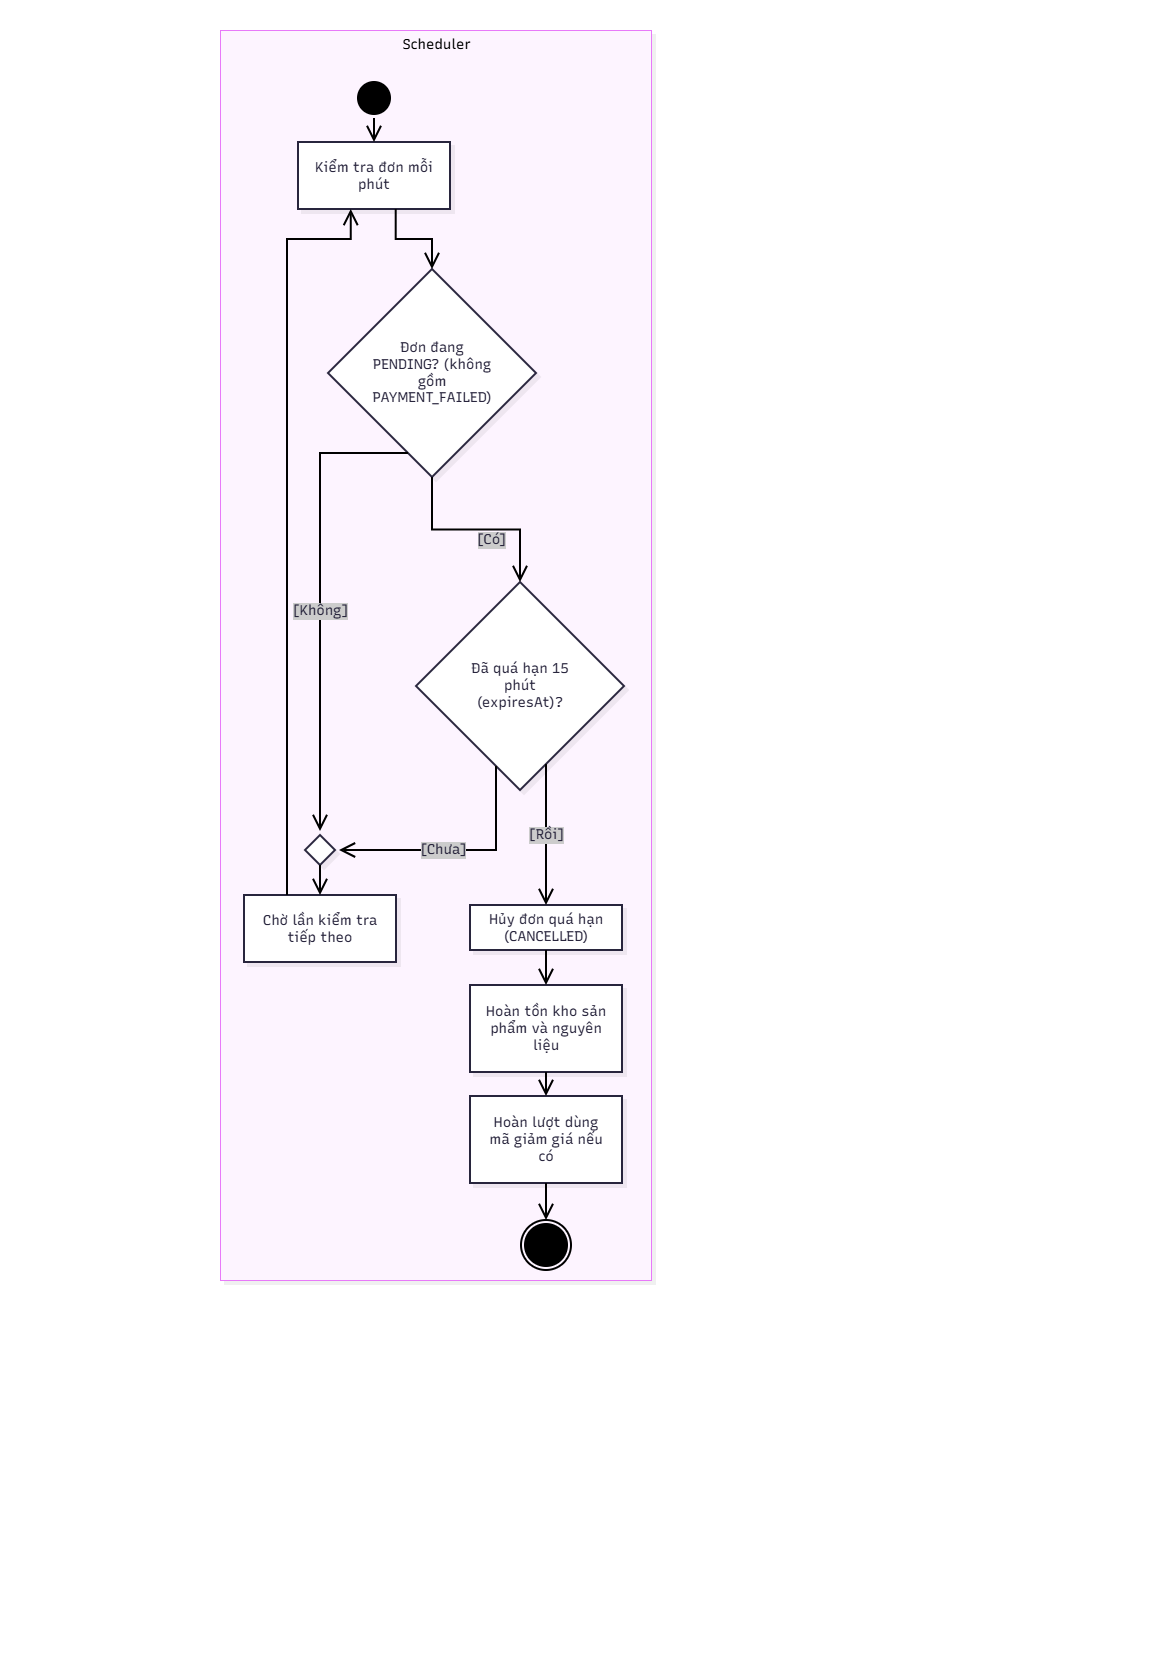

The diagram above was exported from draw.io. Its source (the exported page's mxGraphModel, read from the mxfile embedded in the PNG):
<mxGraphModel dx="2481" dy="1305" grid="0" gridSize="10" guides="1" tooltips="1" connect="1" arrows="1" fold="1" page="1" pageScale="1" pageWidth="1169" pageHeight="1654" math="0" shadow="0">
  <root>
    <mxCell id="0" />
    <mxCell id="1" parent="0" />
    <UserObject label="" mermaidData="{&#10;  &quot;data&quot;: &quot;flowchart LR\n    subgraph AUTO[\&quot;Scheduler\&quot;]\n        direction TB\n        start(( ))\n        checkOrders[\&quot;Kiểm tra đơn mỗi phút\&quot;]\n        awaitingPayment{\&quot;Đơn đang chờ thanh toán?\&quot;}\n        expired{\&quot;Đã quá hạn 15 phút?\&quot;}\n        continueWaiting[\&quot;Chờ lần kiểm tra tiếp theo\&quot;]\n        cancelOrder[\&quot;Hủy đơn quá hạn\&quot;]\n        restoreStock[\&quot;Hoàn tồn kho món và nguyên liệu\&quot;]\n        restorePromotion[\&quot;Hoàn lượt dùng mã giảm giá nếu có\&quot;]\n        finish((( )))\n    end\n\n    start --&gt; checkOrders --&gt; awaitingPayment\n    awaitingPayment -- \&quot;Không\&quot; --&gt; continueWaiting --&gt; checkOrders\n    awaitingPayment -- \&quot;Có\&quot; --&gt; expired\n    expired -- \&quot;Chưa\&quot; --&gt; continueWaiting\n    expired -- \&quot;Rồi\&quot; --&gt; cancelOrder --&gt; restoreStock --&gt; restorePromotion --&gt; finish\n\n    classDef initial fill:#000,stroke:#000,color:#fff;\n    classDef final fill:#000,stroke:#000,color:#fff;\n    class start initial;\n    class finish final;&quot;,&#10;  &quot;config&quot;: null,&#10;  &quot;version&quot;: &quot;12&quot;&#10;}" id="F1JQ-kbqq0DU7vZuDLq3-1">
      <mxCell connectable="0" parent="1" style="group;transparentBounds=1;editIcon=1;lockedGroup=0;groupPadding=10;rounded=0;curved=0;" vertex="1">
        <mxGeometry as="geometry" />
      </mxCell>
    </UserObject>
    <UserObject label="Scheduler" mermaidId="n:AUTO" mermaidBaseStyle="html=1;whiteSpace=nowrap;strokeWidth=1;verticalAlign=top;fillColor=#FDF4FF;strokeColor=#E879F9;fontColor=#000000;fontFamily=Recursive;fontSize=14;shadow=1;shadowColor=#000000;shadowOffsetX=4;shadowOffsetY=4;shadowBlur=0;shadowOpacity=6;" mermaidBaseValue="Scheduler" id="F1JQ-kbqq0DU7vZuDLq3-2">
      <mxCell parent="F1JQ-kbqq0DU7vZuDLq3-1" style="html=1;whiteSpace=nowrap;strokeWidth=1;verticalAlign=top;fillColor=#FDF4FF;strokeColor=#E879F9;fontColor=#000000;fontFamily=Recursive;fontSize=14;shadow=1;shadowColor=#000000;shadowOffsetX=4;shadowOffsetY=4;shadowBlur=0;shadowOpacity=6;fontSource=https%3A%2F%2Ffonts.googleapis.com%2Fcss%3Ffamily%3DRecursive;rounded=0;curved=0;" vertex="1">
        <mxGeometry height="1250" width="431" x="220" y="30" as="geometry" />
      </mxCell>
    </UserObject>
    <UserObject label="" mermaidId="n:start" mermaidBaseStyle="ellipse;html=1;aspect=fixed;strokeWidth=2;whiteSpace=wrap;fillColor=#000;strokeColor=default;fontColor=#fff;fontFamily=Recursive;fontSize=14;shadow=1;shadowColor=#000000;shadowOffsetX=4;shadowOffsetY=4;shadowBlur=0;shadowOpacity=6;" mermaidBaseValue="" id="F1JQ-kbqq0DU7vZuDLq3-3">
      <mxCell parent="F1JQ-kbqq0DU7vZuDLq3-2" style="ellipse;html=1;shape=startState;aspect=fixed;fillColor=#000000;strokeColor=#000000;strokeWidth=2;fontSource=https%3A%2F%2Ffonts.googleapis.com%2Fcss%3Ffamily%3DRecursive;rounded=0;curved=0;" vertex="1">
        <mxGeometry height="40" width="40" x="134" y="48" as="geometry" />
      </mxCell>
    </UserObject>
    <UserObject label="Kiểm tra đơn mỗi phút" mermaidId="n:checkOrders" mermaidBaseStyle="html=1;whiteSpace=wrap;strokeWidth=2;fillColor=#ffffff;strokeColor=#28253D;fontColor=#28253D;fontFamily=Recursive;fontSize=14;shadow=1;shadowColor=#000000;shadowOffsetX=4;shadowOffsetY=4;shadowBlur=0;shadowOpacity=6;" mermaidBaseValue="Kiểm tra đơn mỗi phút" id="F1JQ-kbqq0DU7vZuDLq3-4">
      <mxCell parent="F1JQ-kbqq0DU7vZuDLq3-2" style="rounded=0;arcSize=40;html=1;whiteSpace=wrap;strokeWidth=2;fillColor=#ffffff;strokeColor=#28253D;fontColor=#28253D;fontFamily=Recursive;fontSize=14;shadow=1;shadowColor=#000000;shadowOffsetX=4;shadowOffsetY=4;shadowBlur=0;shadowOpacity=6;labelWidth=120;fontSource=https%3A%2F%2Ffonts.googleapis.com%2Fcss%3Ffamily%3DRecursive;curved=0;" vertex="1">
        <mxGeometry height="67" width="152" x="78" y="112" as="geometry" />
      </mxCell>
    </UserObject>
    <UserObject label="Đơn đang PENDING? (không gồm PAYMENT_FAILED)" mermaidId="n:awaitingPayment" mermaidBaseStyle="rhombus;html=1;strokeWidth=2;whiteSpace=wrap;fillColor=#ffffff;strokeColor=#28253D;fontColor=#28253D;fontFamily=Recursive;fontSize=14;shadow=1;shadowColor=#000000;shadowOffsetX=4;shadowOffsetY=4;shadowBlur=0;shadowOpacity=6;" mermaidBaseValue="Đơn đang PENDING? (không gồm PAYMENT_FAILED)" id="F1JQ-kbqq0DU7vZuDLq3-5">
      <mxCell parent="F1JQ-kbqq0DU7vZuDLq3-2" style="rhombus;html=1;strokeWidth=2;whiteSpace=wrap;fillColor=#ffffff;strokeColor=#28253D;fontColor=#28253D;fontFamily=Recursive;fontSize=14;shadow=1;shadowColor=#000000;shadowOffsetX=4;shadowOffsetY=4;shadowBlur=0;shadowOpacity=6;labelWidth=120;fontSource=https%3A%2F%2Ffonts.googleapis.com%2Fcss%3Ffamily%3DRecursive;rounded=0;curved=0;" vertex="1">
        <mxGeometry height="208" width="208" x="108" y="239" as="geometry" />
      </mxCell>
    </UserObject>
    <UserObject label="Đã quá hạn 15 phút (expiresAt)?" mermaidId="n:expired" mermaidBaseStyle="rhombus;html=1;strokeWidth=2;whiteSpace=wrap;fillColor=#ffffff;strokeColor=#28253D;fontColor=#28253D;fontFamily=Recursive;fontSize=14;shadow=1;shadowColor=#000000;shadowOffsetX=4;shadowOffsetY=4;shadowBlur=0;shadowOpacity=6;" mermaidBaseValue="Đã quá hạn 15 phút?" id="F1JQ-kbqq0DU7vZuDLq3-6">
      <mxCell parent="F1JQ-kbqq0DU7vZuDLq3-2" style="rhombus;html=1;strokeWidth=2;whiteSpace=wrap;fillColor=#ffffff;strokeColor=#28253D;fontColor=#28253D;fontFamily=Recursive;fontSize=14;shadow=1;shadowColor=#000000;shadowOffsetX=4;shadowOffsetY=4;shadowBlur=0;shadowOpacity=6;labelWidth=120;fontSource=https%3A%2F%2Ffonts.googleapis.com%2Fcss%3Ffamily%3DRecursive;rounded=0;curved=0;" vertex="1">
        <mxGeometry height="208" width="208" x="196" y="552" as="geometry" />
      </mxCell>
    </UserObject>
    <UserObject label="Chờ lần kiểm tra tiếp theo" mermaidId="n:continueWaiting" mermaidBaseStyle="html=1;whiteSpace=wrap;strokeWidth=2;fillColor=#ffffff;strokeColor=#28253D;fontColor=#28253D;fontFamily=Recursive;fontSize=14;shadow=1;shadowColor=#000000;shadowOffsetX=4;shadowOffsetY=4;shadowBlur=0;shadowOpacity=6;" mermaidBaseValue="Chờ lần kiểm tra tiếp theo" id="F1JQ-kbqq0DU7vZuDLq3-7">
      <mxCell parent="F1JQ-kbqq0DU7vZuDLq3-2" style="rounded=0;arcSize=40;html=1;whiteSpace=wrap;strokeWidth=2;fillColor=#ffffff;strokeColor=#28253D;fontColor=#28253D;fontFamily=Recursive;fontSize=14;shadow=1;shadowColor=#000000;shadowOffsetX=4;shadowOffsetY=4;shadowBlur=0;shadowOpacity=6;labelWidth=120;fontSource=https%3A%2F%2Ffonts.googleapis.com%2Fcss%3Ffamily%3DRecursive;curved=0;" vertex="1">
        <mxGeometry height="67" width="152" x="24" y="865" as="geometry" />
      </mxCell>
    </UserObject>
    <UserObject label="Hủy đơn quá hạn (CANCELLED)" mermaidId="n:cancelOrder" mermaidBaseStyle="html=1;whiteSpace=wrap;strokeWidth=2;fillColor=#ffffff;strokeColor=#28253D;fontColor=#28253D;fontFamily=Recursive;fontSize=14;shadow=1;shadowColor=#000000;shadowOffsetX=4;shadowOffsetY=4;shadowBlur=0;shadowOpacity=6;" mermaidBaseValue="Hủy đơn quá hạn" id="F1JQ-kbqq0DU7vZuDLq3-8">
      <mxCell parent="F1JQ-kbqq0DU7vZuDLq3-2" style="rounded=0;arcSize=40;html=1;whiteSpace=wrap;strokeWidth=2;fillColor=#ffffff;strokeColor=#28253D;fontColor=#28253D;fontFamily=Recursive;fontSize=14;shadow=1;shadowColor=#000000;shadowOffsetX=4;shadowOffsetY=4;shadowBlur=0;shadowOpacity=6;fontSource=https%3A%2F%2Ffonts.googleapis.com%2Fcss%3Ffamily%3DRecursive;curved=0;" vertex="1">
        <mxGeometry height="45" width="152" x="250" y="875" as="geometry" />
      </mxCell>
    </UserObject>
    <mxCell id="F1JQ-kbqq0DU7vZuDLq3-9" parent="F1JQ-kbqq0DU7vZuDLq3-2" style="rounded=0;arcSize=40;html=1;whiteSpace=wrap;strokeWidth=2;fillColor=#ffffff;strokeColor=#28253D;fontColor=#28253D;fontFamily=Recursive;fontSize=14;shadow=1;shadowColor=#000000;shadowOffsetX=4;shadowOffsetY=4;shadowBlur=0;shadowOpacity=6;labelWidth=120;fontSource=https%3A%2F%2Ffonts.googleapis.com%2Fcss%3Ffamily%3DRecursive;curved=0;" value="Hoàn tồn kho sản phẩm và nguyên liệu" vertex="1">
      <mxGeometry height="87" width="152" x="250" y="955" as="geometry" />
    </mxCell>
    <UserObject label="Hoàn lượt dùng mã giảm giá nếu có" mermaidId="n:restorePromotion" mermaidBaseStyle="html=1;whiteSpace=wrap;strokeWidth=2;fillColor=#ffffff;strokeColor=#28253D;fontColor=#28253D;fontFamily=Recursive;fontSize=14;shadow=1;shadowColor=#000000;shadowOffsetX=4;shadowOffsetY=4;shadowBlur=0;shadowOpacity=6;" mermaidBaseValue="Hoàn lượt dùng mã giảm giá nếu có" id="F1JQ-kbqq0DU7vZuDLq3-10">
      <mxCell parent="F1JQ-kbqq0DU7vZuDLq3-2" style="rounded=0;arcSize=40;html=1;whiteSpace=wrap;strokeWidth=2;fillColor=#ffffff;strokeColor=#28253D;fontColor=#28253D;fontFamily=Recursive;fontSize=14;shadow=1;shadowColor=#000000;shadowOffsetX=4;shadowOffsetY=4;shadowBlur=0;shadowOpacity=6;labelWidth=120;fontSource=https%3A%2F%2Ffonts.googleapis.com%2Fcss%3Ffamily%3DRecursive;curved=0;" vertex="1">
        <mxGeometry height="87" width="152" x="250" y="1066" as="geometry" />
      </mxCell>
    </UserObject>
    <UserObject label="" mermaidId="e:start-&gt;checkOrders#0" mermaidBaseStyle="edgeStyle=orthogonalEdgeStyle;rounded=1;curved=0;startArrow=none;endArrow=open;endSize=12;jumpStyle=arc;jumpSize=12;strokeColor=#000000;exitX=0.49;exitY=1;entryX=0.5;entryY=0;strokeWidth=2;targetPerimeterSpacing=4;" mermaidBaseValue="" id="F1JQ-kbqq0DU7vZuDLq3-12">
      <mxCell edge="1" parent="F1JQ-kbqq0DU7vZuDLq3-2" source="F1JQ-kbqq0DU7vZuDLq3-3" style="edgeStyle=orthogonalEdgeStyle;rounded=0;curved=0;startArrow=none;endArrow=open;endSize=12;jumpStyle=arc;jumpSize=12;strokeColor=#000000;exitX=0.49;exitY=1;entryX=0.5;entryY=0;strokeWidth=2;targetPerimeterSpacing=4;" target="F1JQ-kbqq0DU7vZuDLq3-4">
        <mxGeometry relative="1" as="geometry">
          <Array as="points" />
        </mxGeometry>
      </mxCell>
    </UserObject>
    <UserObject label="" mermaidId="e:checkOrders-&gt;awaitingPayment#0" mermaidBaseStyle="edgeStyle=orthogonalEdgeStyle;rounded=1;curved=0;startArrow=none;endArrow=open;endSize=12;jumpStyle=arc;jumpSize=12;strokeColor=#000000;exitX=0.64;exitY=0.99;entryX=0.5;entryY=0;strokeWidth=2;targetPerimeterSpacing=4;" mermaidBaseValue="" id="F1JQ-kbqq0DU7vZuDLq3-13">
      <mxCell edge="1" parent="F1JQ-kbqq0DU7vZuDLq3-2" source="F1JQ-kbqq0DU7vZuDLq3-4" style="edgeStyle=orthogonalEdgeStyle;rounded=0;curved=0;startArrow=none;endArrow=open;endSize=12;jumpStyle=arc;jumpSize=12;strokeColor=#000000;exitX=0.64;exitY=0.99;entryX=0.5;entryY=0;strokeWidth=2;targetPerimeterSpacing=4;" target="F1JQ-kbqq0DU7vZuDLq3-5">
        <mxGeometry relative="1" as="geometry">
          <Array as="points">
            <mxPoint x="175" y="209" />
            <mxPoint x="212" y="209" />
          </Array>
        </mxGeometry>
      </mxCell>
    </UserObject>
    <UserObject label="[Không]" mermaidId="e:awaitingPayment-&gt;continueWaiting#0" mermaidBaseStyle="edgeStyle=orthogonalEdgeStyle;rounded=1;curved=0;startArrow=none;endArrow=open;endSize=12;jumpStyle=arc;jumpSize=12;strokeColor=#000000;html=1;fontSize=16;labelBackgroundColor=#cccccc;fontFamily=Recursive;fontColor=#28253D;exitX=0.35;exitY=1;entryX=0.5;entryY=0;strokeWidth=2;targetPerimeterSpacing=4;" mermaidBaseValue="Không" id="F1JQ-kbqq0DU7vZuDLq3-14">
      <mxCell edge="1" parent="F1JQ-kbqq0DU7vZuDLq3-2" source="F1JQ-kbqq0DU7vZuDLq3-5" style="edgeStyle=orthogonalEdgeStyle;rounded=0;curved=0;startArrow=none;endArrow=open;endSize=12;jumpStyle=arc;jumpSize=12;strokeColor=#000000;html=1;fontSize=14;labelBackgroundColor=#cccccc;fontFamily=Recursive;fontColor=#28253D;exitX=0.35;exitY=1;strokeWidth=2;targetPerimeterSpacing=4;fontSource=https%3A%2F%2Ffonts.googleapis.com%2Fcss%3Ffamily%3DRecursive;" target="F1JQ-kbqq0DU7vZuDLq3-1-mg1">
        <mxGeometry relative="1" x="0.0579" as="geometry">
          <Array as="points">
            <mxPoint x="100" y="423" />
          </Array>
        </mxGeometry>
      </mxCell>
    </UserObject>
    <UserObject label="" mermaidId="e:continueWaiting-&gt;checkOrders#0" mermaidBaseStyle="edgeStyle=orthogonalEdgeStyle;rounded=1;curved=0;startArrow=none;endArrow=open;endSize=12;jumpStyle=arc;jumpSize=12;strokeColor=#000000;exitX=0.29;exitY=0;entryX=0.35;entryY=0.99;strokeWidth=2;targetPerimeterSpacing=4;" mermaidBaseValue="" id="F1JQ-kbqq0DU7vZuDLq3-15">
      <mxCell edge="1" parent="F1JQ-kbqq0DU7vZuDLq3-2" source="F1JQ-kbqq0DU7vZuDLq3-7" style="edgeStyle=orthogonalEdgeStyle;rounded=0;curved=0;startArrow=none;endArrow=open;endSize=12;jumpStyle=arc;jumpSize=12;strokeColor=#000000;entryX=0.35;entryY=0.99;strokeWidth=2;targetPerimeterSpacing=4;" target="F1JQ-kbqq0DU7vZuDLq3-4">
        <mxGeometry relative="1" x="-0.0025" as="geometry">
          <Array as="points">
            <mxPoint x="67" y="209" />
            <mxPoint x="130.7" y="209" />
          </Array>
        </mxGeometry>
      </mxCell>
    </UserObject>
    <UserObject label="[Có]" mermaidId="e:awaitingPayment-&gt;expired#0" mermaidBaseStyle="edgeStyle=orthogonalEdgeStyle;rounded=1;curved=0;startArrow=none;endArrow=open;endSize=12;jumpStyle=arc;jumpSize=12;strokeColor=#000000;html=1;fontSize=16;labelBackgroundColor=#cccccc;fontFamily=Recursive;fontColor=#28253D;exitX=0.65;exitY=1;entryX=0.5;entryY=0;strokeWidth=2;targetPerimeterSpacing=4;" mermaidBaseValue="Có" id="F1JQ-kbqq0DU7vZuDLq3-16">
      <mxCell edge="1" parent="F1JQ-kbqq0DU7vZuDLq3-2" source="F1JQ-kbqq0DU7vZuDLq3-5" style="edgeStyle=orthogonalEdgeStyle;rounded=0;curved=0;startArrow=none;endArrow=open;endSize=12;jumpStyle=arc;jumpSize=12;strokeColor=#000000;html=1;fontSize=14;labelBackgroundColor=#cccccc;fontFamily=Recursive;fontColor=#28253D;entryX=0.5;entryY=0;strokeWidth=2;targetPerimeterSpacing=4;fontSource=https%3A%2F%2Ffonts.googleapis.com%2Fcss%3Ffamily%3DRecursive;" target="F1JQ-kbqq0DU7vZuDLq3-6">
        <mxGeometry relative="1" x="0.1523" y="-10" as="geometry">
          <mxPoint as="offset" />
          <Array as="points" />
        </mxGeometry>
      </mxCell>
    </UserObject>
    <UserObject label="[Chưa]" mermaidId="e:expired-&gt;continueWaiting#0" mermaidBaseStyle="edgeStyle=orthogonalEdgeStyle;rounded=1;curved=0;startArrow=none;endArrow=open;endSize=12;jumpStyle=arc;jumpSize=12;strokeColor=#000000;html=1;fontSize=16;labelBackgroundColor=#cccccc;fontFamily=Recursive;fontColor=#28253D;exitX=0.35;exitY=1;entryX=0.71;entryY=0;strokeWidth=2;targetPerimeterSpacing=4;" mermaidBaseValue="Chưa" id="F1JQ-kbqq0DU7vZuDLq3-17">
      <mxCell edge="1" parent="F1JQ-kbqq0DU7vZuDLq3-2" source="F1JQ-kbqq0DU7vZuDLq3-6" style="edgeStyle=orthogonalEdgeStyle;rounded=0;curved=0;startArrow=none;endArrow=open;endSize=12;jumpStyle=arc;jumpSize=12;strokeColor=#000000;html=1;fontSize=14;labelBackgroundColor=#cccccc;fontFamily=Recursive;fontColor=#28253D;exitX=0.35;exitY=1;strokeWidth=2;targetPerimeterSpacing=4;fontSource=https%3A%2F%2Ffonts.googleapis.com%2Fcss%3Ffamily%3DRecursive;" target="F1JQ-kbqq0DU7vZuDLq3-1-mg1">
        <mxGeometry relative="1" x="0.1369" as="geometry">
          <Array as="points">
            <mxPoint x="276" y="820" />
          </Array>
        </mxGeometry>
      </mxCell>
    </UserObject>
    <UserObject label="[Rồi]" mermaidId="e:expired-&gt;cancelOrder#0" mermaidBaseStyle="edgeStyle=orthogonalEdgeStyle;rounded=1;curved=0;startArrow=none;endArrow=open;endSize=12;jumpStyle=arc;jumpSize=12;strokeColor=#000000;html=1;fontSize=16;labelBackgroundColor=#cccccc;fontFamily=Recursive;fontColor=#28253D;exitX=0.65;exitY=1;entryX=0.5;entryY=0;strokeWidth=2;targetPerimeterSpacing=4;" mermaidBaseValue="Rồi" id="F1JQ-kbqq0DU7vZuDLq3-18">
      <mxCell edge="1" parent="F1JQ-kbqq0DU7vZuDLq3-2" source="F1JQ-kbqq0DU7vZuDLq3-6" style="edgeStyle=orthogonalEdgeStyle;rounded=0;curved=0;startArrow=none;endArrow=open;endSize=12;jumpStyle=arc;jumpSize=12;strokeColor=#000000;html=1;fontSize=14;labelBackgroundColor=#cccccc;fontFamily=Recursive;fontColor=#28253D;entryX=0.5;entryY=0;strokeWidth=2;targetPerimeterSpacing=4;fontSource=https%3A%2F%2Ffonts.googleapis.com%2Fcss%3Ffamily%3DRecursive;" target="F1JQ-kbqq0DU7vZuDLq3-8">
        <mxGeometry relative="1" as="geometry">
          <Array as="points">
            <mxPoint x="326" y="780" />
            <mxPoint x="326" y="780" />
          </Array>
        </mxGeometry>
      </mxCell>
    </UserObject>
    <UserObject label="" mermaidId="e:cancelOrder-&gt;restoreStock#0" mermaidBaseStyle="edgeStyle=orthogonalEdgeStyle;rounded=1;curved=0;startArrow=none;endArrow=open;endSize=12;jumpStyle=arc;jumpSize=12;strokeColor=#000000;exitX=0.5;exitY=1;entryX=0.5;entryY=0;strokeWidth=2;targetPerimeterSpacing=4;" mermaidBaseValue="" id="F1JQ-kbqq0DU7vZuDLq3-19">
      <mxCell edge="1" parent="F1JQ-kbqq0DU7vZuDLq3-2" source="F1JQ-kbqq0DU7vZuDLq3-8" style="edgeStyle=orthogonalEdgeStyle;rounded=0;curved=0;startArrow=none;endArrow=open;endSize=12;jumpStyle=arc;jumpSize=12;strokeColor=#000000;exitX=0.5;exitY=1;entryX=0.5;entryY=0;strokeWidth=2;targetPerimeterSpacing=4;" target="F1JQ-kbqq0DU7vZuDLq3-9">
        <mxGeometry relative="1" as="geometry">
          <Array as="points" />
        </mxGeometry>
      </mxCell>
    </UserObject>
    <UserObject label="" mermaidId="e:restoreStock-&gt;restorePromotion#0" mermaidBaseStyle="edgeStyle=orthogonalEdgeStyle;rounded=1;curved=0;startArrow=none;endArrow=open;endSize=12;jumpStyle=arc;jumpSize=12;strokeColor=#000000;exitX=0.5;exitY=0.99;entryX=0.5;entryY=0;strokeWidth=2;targetPerimeterSpacing=4;" mermaidBaseValue="" id="F1JQ-kbqq0DU7vZuDLq3-20">
      <mxCell edge="1" parent="F1JQ-kbqq0DU7vZuDLq3-2" source="F1JQ-kbqq0DU7vZuDLq3-9" style="edgeStyle=orthogonalEdgeStyle;rounded=0;curved=0;startArrow=none;endArrow=open;endSize=12;jumpStyle=arc;jumpSize=12;strokeColor=#000000;exitX=0.5;exitY=0.99;entryX=0.5;entryY=0;strokeWidth=2;targetPerimeterSpacing=4;" target="F1JQ-kbqq0DU7vZuDLq3-10">
        <mxGeometry relative="1" as="geometry">
          <Array as="points" />
        </mxGeometry>
      </mxCell>
    </UserObject>
    <UserObject label="" mermaidId="n:finish" mermaidBaseStyle="ellipse;html=1;shape=doubleEllipse;aspect=fixed;strokeWidth=2;whiteSpace=wrap;fillColor=#000;strokeColor=default;fontColor=#fff;fontFamily=Recursive;fontSize=14;shadow=1;shadowColor=#000000;shadowOffsetX=4;shadowOffsetY=4;shadowBlur=0;shadowOpacity=6;" mermaidBaseValue="" id="F1JQ-kbqq0DU7vZuDLq3-11">
      <mxCell parent="F1JQ-kbqq0DU7vZuDLq3-1" style="ellipse;html=1;shape=endState;aspect=fixed;fillColor=#000000;strokeColor=#000000;strokeWidth=2;fontSource=https%3A%2F%2Ffonts.googleapis.com%2Fcss%3Ffamily%3DRecursive;rounded=0;curved=0;" vertex="1">
        <mxGeometry height="50" width="50" x="521" y="1220" as="geometry" />
      </mxCell>
    </UserObject>
    <UserObject label="" mermaidId="e:restorePromotion-&gt;finish#0" mermaidBaseStyle="edgeStyle=orthogonalEdgeStyle;rounded=1;curved=0;startArrow=none;endArrow=open;endSize=12;jumpStyle=arc;jumpSize=12;strokeColor=#000000;exitX=0.5;exitY=0.99;entryX=0.49;entryY=0;strokeWidth=2;targetPerimeterSpacing=4;" mermaidBaseValue="" id="F1JQ-kbqq0DU7vZuDLq3-21">
      <mxCell edge="1" parent="F1JQ-kbqq0DU7vZuDLq3-1" source="F1JQ-kbqq0DU7vZuDLq3-10" style="edgeStyle=orthogonalEdgeStyle;rounded=0;curved=0;startArrow=none;endArrow=open;endSize=12;jumpStyle=arc;jumpSize=12;strokeColor=#000000;exitX=0.5;exitY=0.99;entryX=0.49;entryY=0;strokeWidth=2;targetPerimeterSpacing=4;" target="F1JQ-kbqq0DU7vZuDLq3-11">
        <mxGeometry relative="1" as="geometry">
          <Array as="points" />
        </mxGeometry>
      </mxCell>
    </UserObject>
    <UserObject label="" mermaidId="n:F1JQ-kbqq0DU7vZuDLq3-1-mg1" mermaidBaseStyle="rhombus;html=1;aspect=fixed;whiteSpace=wrap;strokeWidth=2;fillColor=#ffffff;strokeColor=#28253D;shadow=1;shadowColor=#000000;shadowOffsetX=4;shadowOffsetY=4;shadowBlur=0;shadowOpacity=6;" mermaidBaseValue="" id="F1JQ-kbqq0DU7vZuDLq3-1-mg1">
      <mxCell parent="F1JQ-kbqq0DU7vZuDLq3-1" style="rhombus;html=1;aspect=fixed;whiteSpace=wrap;strokeWidth=2;fillColor=#ffffff;strokeColor=#28253D;shadow=1;shadowColor=#000000;shadowOffsetX=4;shadowOffsetY=4;shadowBlur=0;shadowOpacity=6;fontSource=https%3A%2F%2Ffonts.googleapis.com%2Fcss%3Ffamily%3DRecursive;rounded=0;curved=0;" vertex="1">
        <mxGeometry height="30" width="30" x="305" y="835" as="geometry" />
      </mxCell>
    </UserObject>
    <UserObject label="" mermaidId="e:F1JQ-kbqq0DU7vZuDLq3-1-mg1-out" mermaidBaseStyle="edgeStyle=orthogonalEdgeStyle;rounded=1;curved=0;startArrow=none;endArrow=open;endSize=12;jumpStyle=arc;jumpSize=12;strokeColor=#000000;html=1;fontSize=14;labelBackgroundColor=#ffffff;fontFamily=Recursive;fontColor=#28253D;strokeWidth=2;targetPerimeterSpacing=4;exitX=0.5;exitY=1;entryX=0.5;entryY=0;" mermaidBaseValue="" id="F1JQ-kbqq0DU7vZuDLq3-1-mg1-out">
      <mxCell edge="1" parent="F1JQ-kbqq0DU7vZuDLq3-1" source="F1JQ-kbqq0DU7vZuDLq3-1-mg1" style="edgeStyle=orthogonalEdgeStyle;rounded=0;curved=0;startArrow=none;endArrow=open;endSize=12;jumpStyle=arc;jumpSize=12;strokeColor=#000000;html=1;fontSize=14;labelBackgroundColor=#ffffff;fontFamily=Recursive;fontColor=#28253D;strokeWidth=2;targetPerimeterSpacing=4;exitX=0.5;exitY=1;entryX=0.5;entryY=0;fontSource=https%3A%2F%2Ffonts.googleapis.com%2Fcss%3Ffamily%3DRecursive;" target="F1JQ-kbqq0DU7vZuDLq3-7">
        <mxGeometry relative="1" as="geometry" />
      </mxCell>
    </UserObject>
  </root>
</mxGraphModel>